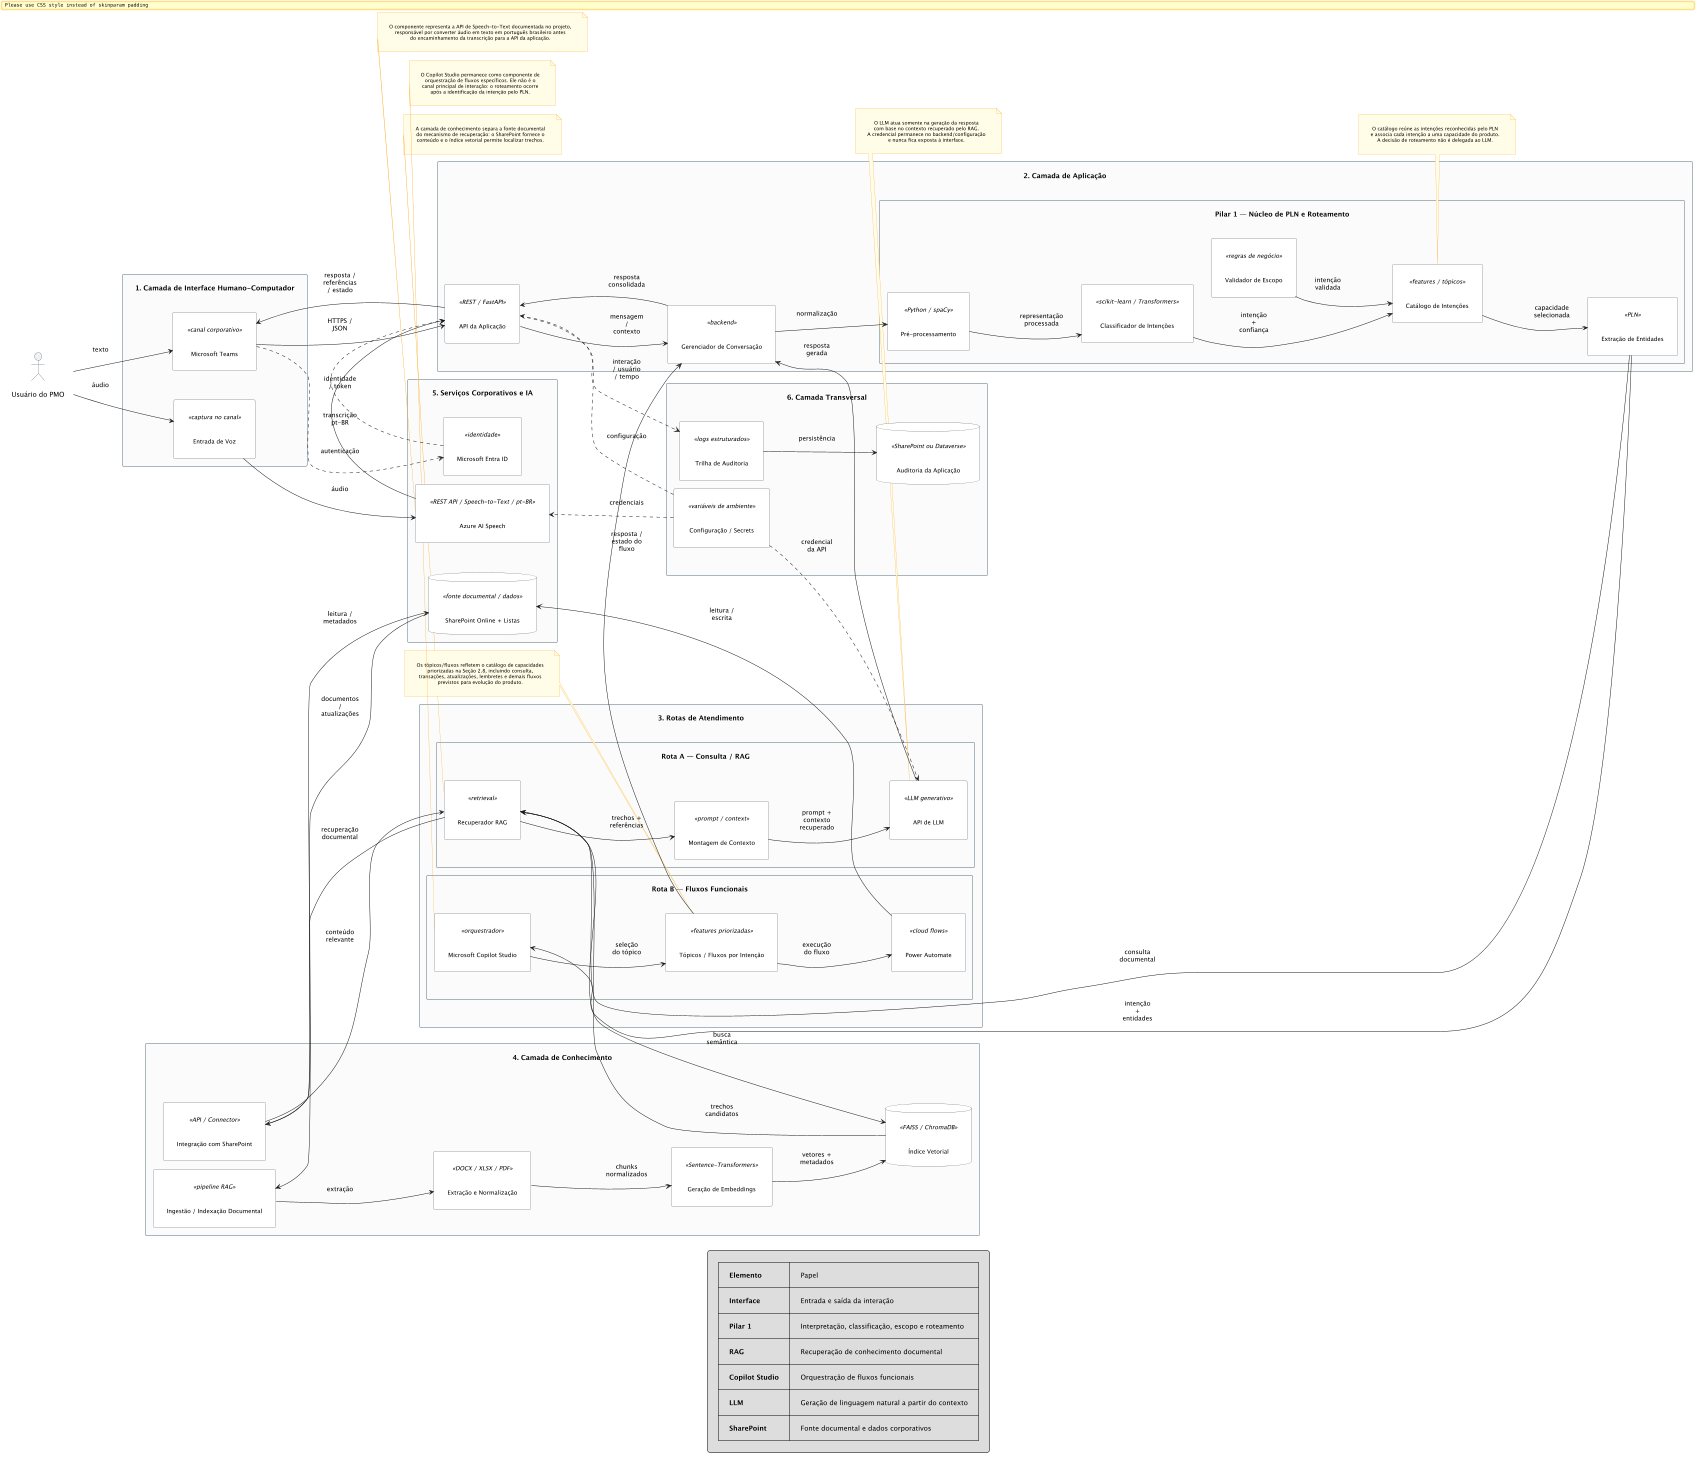

The diagram above was rendered by PlantUML. Its source (embedded in the PNG):
@startuml componentes-metro-5.2-espacado-v3
' Diagrama de Componentes UML — arquitetura atual consolidada
' Layout deliberadamente espaçado para leitura arquitetural e impressão em página.

!pragma layout smetana
left to right direction

skinparam componentStyle rectangle
skinparam shadowing false
skinparam linetype ortho
skinparam packageStyle rectangle
skinparam nodesep 110
skinparam ranksep 120
skinparam Padding 18
skinparam defaultTextAlignment center
skinparam maxMessageSize 65

skinparam package {
  BorderColor #546E7A
  BackgroundColor #FAFAFA
  FontStyle bold
}
skinparam component {
  BorderColor #37474F
  BackgroundColor #FFFFFF
  FontSize 12
  Padding 10
}
skinparam database {
  BorderColor #37474F
  BackgroundColor #FFFFFF
  FontSize 12
}
skinparam actor {
  BorderColor #37474F
}
skinparam note {
  BorderColor #F9A825
  BackgroundColor #FFFDE7
  FontSize 10
  Padding 10
}

actor "Usuário do PMO" as Usuario

' ============================================================
' 1. INTERFACE
' ============================================================
package "1. Camada de Interface Humano-Computador" as Interface {
  component "Microsoft Teams" as Chat <<canal corporativo>>
  component "Entrada de Voz" as Voz <<captura no canal>>
}

' ============================================================
' 2. APLICAÇÃO / PLN / ROTEAMENTO
' ============================================================
package "2. Camada de Aplicação" as Aplicacao {
  component "API da Aplicação" as API <<REST / FastAPI>>
  component "Gerenciador de Conversação" as Conversa <<backend>>

  package "Pilar 1 — Núcleo de PLN e Roteamento" as Pilar1 {
    component "Pré-processamento" as Prep <<Python / spaCy>>
    component "Classificador de Intenções" as Classificador <<scikit-learn / Transformers>>
    component "Catálogo de Intenções" as Catalogo <<features / tópicos>>
    component "Validador de Escopo" as Escopo <<regras de negócio>>
    component "Extração de Entidades" as NER <<PLN>>
  }
}

' ============================================================
' 3. ROTAS FUNCIONAIS — mantidas paralelas e independentes
' ============================================================
package "3. Rotas de Atendimento" as Rotas {

  package "Rota A — Consulta / RAG" as RAG {
    component "Recuperador RAG" as Retriever <<retrieval>>
    component "Montagem de Contexto" as Contexto <<prompt / context>>
    component "API de LLM" as LLM <<LLM generativo>>
  }

  package "Rota B — Fluxos Funcionais" as Fluxos {
    component "Microsoft Copilot Studio" as Copilot <<orquestrador>>
    component "Tópicos / Fluxos por Intenção" as Topicos <<features priorizadas>>
    component "Power Automate" as Automate <<cloud flows>>
  }
}

' ============================================================
' 4. CONHECIMENTO — isolado visualmente da aplicação
' ============================================================
package "4. Camada de Conhecimento" as Conhecimento {
  component "Ingestão / Indexação Documental" as Ingestao <<pipeline RAG>>
  component "Extração e Normalização" as Extratores <<DOCX / XLSX / PDF>>
  component "Geração de Embeddings" as Embeddings <<Sentence-Transformers>>
  database "Índice Vetorial" as Vetor <<FAISS / ChromaDB>>
  component "Integração com SharePoint" as SPAdapter <<API / Connector>>
}

' ============================================================
' 5. SERVIÇOS / TRANSVERSAL
' ============================================================
package "5. Serviços Corporativos e IA" as Servicos {
  database "SharePoint Online + Listas" as SharePoint <<fonte documental / dados>>
  component "Microsoft Entra ID" as Entra <<identidade>>
  component "Azure AI Speech" as Speech <<REST API / Speech-to-Text / pt-BR>>
}

package "6. Camada Transversal" as Transversal {
  component "Trilha de Auditoria" as Auditoria <<logs estruturados>>
  database "Auditoria da Aplicação" as AuditStore <<SharePoint ou Dataverse>>
  component "Configuração / Secrets" as Secrets <<variáveis de ambiente>>
}

' ============================================================
' FLUXOS PRINCIPAIS — somente relações necessárias
' ============================================================
Usuario --> Chat : texto
Usuario --> Voz : áudio
Voz --> Speech : áudio
Speech --> API : transcrição pt-BR
Chat --> API : HTTPS / JSON
API --> Conversa : mensagem / contexto

' Autenticação
Chat ..> Entra : autenticação
Entra ..> API : identidade / token

' PLN
Conversa --> Prep : normalização
Prep --> Classificador : representação processada
Classificador --> Catalogo : intenção + confiança
Escopo --> Catalogo : intenção validada
Catalogo --> NER : capacidade selecionada

' Roteamento para as duas rotas
NER --> Retriever : consulta documental
NER --> Copilot : intenção + entidades

' ============================================================
' ROTA A — RAG
' ============================================================
Retriever --> Vetor : busca semântica
Vetor --> Retriever : trechos candidatos
Retriever --> SPAdapter : recuperação documental
SPAdapter --> SharePoint : leitura / metadados
SPAdapter --> Retriever : conteúdo relevante
Retriever --> Contexto : trechos + referências
Contexto --> LLM : prompt + contexto recuperado
LLM --> Conversa : resposta gerada

' ============================================================
' ROTA B — FLUXOS FUNCIONAIS
' ============================================================
Copilot --> Topicos : seleção do tópico
Topicos --> Automate : execução do fluxo
Automate --> SharePoint : leitura / escrita
Topicos --> Conversa : resposta / estado do fluxo

' ============================================================
' ALIMENTAÇÃO DO RAG
' ============================================================
SharePoint --> Ingestao : documentos / atualizações
Ingestao --> Extratores : extração
Extratores --> Embeddings : chunks normalizados
Embeddings --> Vetor : vetores + metadados

' ============================================================
' SAÍDA
' ============================================================
Conversa --> API : resposta consolidada
API --> Chat : resposta / referências / estado

' ============================================================
' AUDITORIA — agrupada em um único ponto
' ============================================================
API ..> Auditoria : interação / usuário / tempo
Auditoria --> AuditStore : persistência

' ============================================================
' SECRETS / CONFIGURAÇÃO
' ============================================================
Secrets ..> LLM : credencial da API
Secrets ..> Speech : credenciais
Secrets ..> API : configuração

' ============================================================
' CONTROLE DE POSICIONAMENTO
' ============================================================
' Ordem principal dos grandes blocos.
Interface -[hidden]-> Aplicacao
Aplicacao -[hidden]-> Rotas
Rotas -[hidden]-> Conhecimento
Conhecimento -[hidden]-> Servicos
Servicos -[hidden]-> Transversal

' Rotas lado a lado.
RAG -[hidden]right- Fluxos
Retriever -[hidden]right- Copilot
Contexto -[hidden]right- Topicos
LLM -[hidden]right- Automate

' Sequência interna explícita.
Retriever -[hidden]-> Contexto
Contexto -[hidden]-> LLM
Copilot -[hidden]-> Topicos
Topicos -[hidden]-> Automate

' Pilar 1 em coluna vertical.
Prep -[hidden]-> Classificador
Classificador -[hidden]-> Escopo
Escopo -[hidden]-> Catalogo
Catalogo -[hidden]-> NER

' Conhecimento em linha horizontal.
Ingestao -[hidden]right- Extratores
Extratores -[hidden]right- Embeddings
Embeddings -[hidden]right- Vetor

' Serviços separados.
SharePoint -[hidden]right- Entra
Entra -[hidden]right- Speech

note top of LLM
O LLM atua somente na geração da resposta
com base no contexto recuperado pelo RAG.
A credencial permanece no backend/configuração
e nunca fica exposta à interface.
end note

note top of Catalogo
O catálogo reúne as intenções reconhecidas pelo PLN
e associa cada intenção a uma capacidade do produto.
A decisão de roteamento não é delegada ao LLM.
end note

note top of Retriever
A camada de conhecimento separa a fonte documental
do mecanismo de recuperação: o SharePoint fornece o
conteúdo e o índice vetorial permite localizar trechos.
end note

note left of Topicos
Os tópicos/fluxos refletem o catálogo de capacidades
priorizadas na Seção 2.8, incluindo consulta,
transações, atualizações, lembretes e demais fluxos
previstos para evolução do produto.
end note

note bottom of Copilot
O Copilot Studio permanece como componente de
orquestração de fluxos específicos. Ele não é o
canal principal de interação: o roteamento ocorre
após a identificação da intenção pelo PLN.
end note

note bottom of Speech
O componente representa a API de Speech-to-Text documentada no projeto,
responsável por converter áudio em texto em português brasileiro antes
do encaminhamento da transcrição para a API da aplicação.
end note

legend bottom
  |= Elemento | Papel |
  | <b>Interface</b> | Entrada e saída da interação |
  | <b>Pilar 1</b> | Interpretação, classificação, escopo e roteamento |
  | <b>RAG</b> | Recuperação de conhecimento documental |
  | <b>Copilot Studio</b> | Orquestração de fluxos funcionais |
  | <b>LLM</b> | Geração de linguagem natural a partir do contexto |
  | <b>SharePoint</b> | Fonte documental e dados corporativos |
endlegend

scale max 1700x1700
@enduml